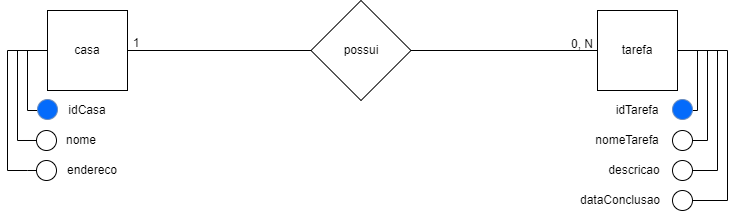

The diagram above was exported from draw.io. Its source (the exported page's mxGraphModel, read from the mxfile embedded in the PNG):
<mxGraphModel dx="1034" dy="420" grid="1" gridSize="10" guides="1" tooltips="1" connect="1" arrows="1" fold="1" page="1" pageScale="1" pageWidth="827" pageHeight="1169" math="0" shadow="0">
  <root>
    <mxCell id="0" />
    <mxCell id="1" parent="0" />
    <mxCell id="QcAqtllQTvN4zB2w6jDO-1" value="" style="whiteSpace=wrap;html=1;aspect=fixed;" parent="1" vertex="1">
      <mxGeometry x="100" y="110" width="80" height="80" as="geometry" />
    </mxCell>
    <mxCell id="QcAqtllQTvN4zB2w6jDO-2" value="" style="whiteSpace=wrap;html=1;aspect=fixed;" parent="1" vertex="1">
      <mxGeometry x="650" y="110" width="80" height="80" as="geometry" />
    </mxCell>
    <mxCell id="QcAqtllQTvN4zB2w6jDO-4" value="" style="rhombus;whiteSpace=wrap;html=1;" parent="1" vertex="1">
      <mxGeometry x="363.5" y="100" width="100" height="100" as="geometry" />
    </mxCell>
    <mxCell id="QcAqtllQTvN4zB2w6jDO-5" value="" style="endArrow=none;html=1;rounded=0;entryX=1;entryY=0.5;entryDx=0;entryDy=0;exitX=0;exitY=0.5;exitDx=0;exitDy=0;" parent="1" source="QcAqtllQTvN4zB2w6jDO-4" target="QcAqtllQTvN4zB2w6jDO-1" edge="1">
      <mxGeometry width="50" height="50" relative="1" as="geometry">
        <mxPoint x="360" y="150" as="sourcePoint" />
        <mxPoint x="440" y="110" as="targetPoint" />
      </mxGeometry>
    </mxCell>
    <mxCell id="QcAqtllQTvN4zB2w6jDO-6" value="" style="endArrow=none;html=1;rounded=0;entryX=1;entryY=0.5;entryDx=0;entryDy=0;exitX=0;exitY=0.5;exitDx=0;exitDy=0;" parent="1" source="QcAqtllQTvN4zB2w6jDO-2" target="QcAqtllQTvN4zB2w6jDO-4" edge="1">
      <mxGeometry width="50" height="50" relative="1" as="geometry">
        <mxPoint x="390" y="160" as="sourcePoint" />
        <mxPoint x="440" y="110" as="targetPoint" />
      </mxGeometry>
    </mxCell>
    <mxCell id="QcAqtllQTvN4zB2w6jDO-7" value="casa" style="text;html=1;align=center;verticalAlign=middle;whiteSpace=wrap;rounded=0;" parent="1" vertex="1">
      <mxGeometry x="110" y="135" width="60" height="30" as="geometry" />
    </mxCell>
    <mxCell id="QcAqtllQTvN4zB2w6jDO-8" value="possui" style="text;html=1;align=center;verticalAlign=middle;whiteSpace=wrap;rounded=0;" parent="1" vertex="1">
      <mxGeometry x="384" y="135" width="60" height="30" as="geometry" />
    </mxCell>
    <mxCell id="QcAqtllQTvN4zB2w6jDO-9" value="tarefa" style="text;html=1;align=center;verticalAlign=middle;whiteSpace=wrap;rounded=0;" parent="1" vertex="1">
      <mxGeometry x="660" y="135" width="60" height="30" as="geometry" />
    </mxCell>
    <mxCell id="QcAqtllQTvN4zB2w6jDO-13" value="" style="endArrow=none;html=1;rounded=0;exitX=0;exitY=0.5;exitDx=0;exitDy=0;" parent="1" source="QcAqtllQTvN4zB2w6jDO-1" edge="1">
      <mxGeometry width="50" height="50" relative="1" as="geometry">
        <mxPoint x="390" y="160" as="sourcePoint" />
        <mxPoint x="60" y="150" as="targetPoint" />
      </mxGeometry>
    </mxCell>
    <mxCell id="QcAqtllQTvN4zB2w6jDO-14" value="" style="endArrow=classic;html=1;rounded=0;entryX=0;entryY=0.5;entryDx=0;entryDy=0;" parent="1" target="QcAqtllQTvN4zB2w6jDO-15" edge="1">
      <mxGeometry width="50" height="50" relative="1" as="geometry">
        <mxPoint x="80" y="150" as="sourcePoint" />
        <mxPoint x="110" y="205" as="targetPoint" />
        <Array as="points">
          <mxPoint x="80" y="210" />
          <mxPoint x="100" y="210" />
        </Array>
      </mxGeometry>
    </mxCell>
    <mxCell id="QcAqtllQTvN4zB2w6jDO-15" value="idCasa" style="text;html=1;align=center;verticalAlign=middle;whiteSpace=wrap;rounded=0;" parent="1" vertex="1">
      <mxGeometry x="110" y="200" width="60" height="20" as="geometry" />
    </mxCell>
    <mxCell id="QcAqtllQTvN4zB2w6jDO-17" value="" style="endArrow=classic;html=1;rounded=0;entryX=0;entryY=0.333;entryDx=0;entryDy=0;entryPerimeter=0;" parent="1" edge="1">
      <mxGeometry width="50" height="50" relative="1" as="geometry">
        <mxPoint x="70" y="150" as="sourcePoint" />
        <mxPoint x="110" y="239.99" as="targetPoint" />
        <Array as="points">
          <mxPoint x="70" y="240" />
        </Array>
      </mxGeometry>
    </mxCell>
    <mxCell id="QcAqtllQTvN4zB2w6jDO-19" value="endereco" style="text;html=1;align=center;verticalAlign=middle;whiteSpace=wrap;rounded=0;" parent="1" vertex="1">
      <mxGeometry x="120" y="260" width="50" height="20" as="geometry" />
    </mxCell>
    <mxCell id="QcAqtllQTvN4zB2w6jDO-20" value="" style="endArrow=none;html=1;rounded=0;entryX=1;entryY=0.5;entryDx=0;entryDy=0;" parent="1" target="QcAqtllQTvN4zB2w6jDO-2" edge="1">
      <mxGeometry width="50" height="50" relative="1" as="geometry">
        <mxPoint x="780" y="150" as="sourcePoint" />
        <mxPoint x="410" y="150" as="targetPoint" />
      </mxGeometry>
    </mxCell>
    <mxCell id="QcAqtllQTvN4zB2w6jDO-21" value="idTarefa" style="text;html=1;align=center;verticalAlign=middle;whiteSpace=wrap;rounded=0;" parent="1" vertex="1">
      <mxGeometry x="660" y="200" width="60" height="20" as="geometry" />
    </mxCell>
    <mxCell id="QcAqtllQTvN4zB2w6jDO-22" value="" style="endArrow=classic;html=1;rounded=0;" parent="1" edge="1">
      <mxGeometry width="50" height="50" relative="1" as="geometry">
        <mxPoint x="750" y="150" as="sourcePoint" />
        <mxPoint x="730" y="210" as="targetPoint" />
        <Array as="points">
          <mxPoint x="750" y="210" />
        </Array>
      </mxGeometry>
    </mxCell>
    <mxCell id="QcAqtllQTvN4zB2w6jDO-23" value="descricao" style="text;html=1;align=center;verticalAlign=middle;whiteSpace=wrap;rounded=0;" parent="1" vertex="1">
      <mxGeometry x="657" y="255" width="60" height="30" as="geometry" />
    </mxCell>
    <mxCell id="QcAqtllQTvN4zB2w6jDO-24" value="" style="endArrow=classic;html=1;rounded=0;" parent="1" edge="1">
      <mxGeometry width="50" height="50" relative="1" as="geometry">
        <mxPoint x="760" y="150" as="sourcePoint" />
        <mxPoint x="730" y="240" as="targetPoint" />
        <Array as="points">
          <mxPoint x="760" y="240" />
        </Array>
      </mxGeometry>
    </mxCell>
    <mxCell id="QcAqtllQTvN4zB2w6jDO-25" value="dataConclusao" style="text;html=1;align=center;verticalAlign=middle;whiteSpace=wrap;rounded=0;" parent="1" vertex="1">
      <mxGeometry x="593" y="285" width="160" height="30" as="geometry" />
    </mxCell>
    <mxCell id="QcAqtllQTvN4zB2w6jDO-26" value="" style="endArrow=classic;html=1;rounded=0;" parent="1" edge="1">
      <mxGeometry width="50" height="50" relative="1" as="geometry">
        <mxPoint x="770" y="150" as="sourcePoint" />
        <mxPoint x="730" y="270" as="targetPoint" />
        <Array as="points">
          <mxPoint x="770" y="270" />
        </Array>
      </mxGeometry>
    </mxCell>
    <mxCell id="QcAqtllQTvN4zB2w6jDO-27" value="" style="endArrow=classic;html=1;rounded=0;entryX=0;entryY=0.333;entryDx=0;entryDy=0;entryPerimeter=0;" parent="1" edge="1">
      <mxGeometry width="50" height="50" relative="1" as="geometry">
        <mxPoint x="60" y="150" as="sourcePoint" />
        <mxPoint x="110" y="269.99" as="targetPoint" />
        <Array as="points">
          <mxPoint x="60" y="270" />
          <mxPoint x="80" y="270" />
        </Array>
      </mxGeometry>
    </mxCell>
    <mxCell id="QcAqtllQTvN4zB2w6jDO-28" value="nome" style="text;html=1;align=center;verticalAlign=middle;whiteSpace=wrap;rounded=0;" parent="1" vertex="1">
      <mxGeometry x="104" y="225" width="60" height="30" as="geometry" />
    </mxCell>
    <mxCell id="QcAqtllQTvN4zB2w6jDO-29" value="nomeTarefa" style="text;html=1;align=center;verticalAlign=middle;whiteSpace=wrap;rounded=0;" parent="1" vertex="1">
      <mxGeometry x="650" y="225" width="60" height="30" as="geometry" />
    </mxCell>
    <mxCell id="QcAqtllQTvN4zB2w6jDO-30" value="" style="endArrow=classic;html=1;rounded=0;" parent="1" edge="1">
      <mxGeometry width="50" height="50" relative="1" as="geometry">
        <mxPoint x="780" y="150" as="sourcePoint" />
        <mxPoint x="730" y="300" as="targetPoint" />
        <Array as="points">
          <mxPoint x="780" y="300" />
        </Array>
      </mxGeometry>
    </mxCell>
    <mxCell id="m9yXo9af4Tr2LTUfeng_-1" value="" style="ellipse;whiteSpace=wrap;html=1;aspect=fixed;" vertex="1" parent="1">
      <mxGeometry x="89" y="260" width="20" height="20" as="geometry" />
    </mxCell>
    <mxCell id="m9yXo9af4Tr2LTUfeng_-3" value="" style="ellipse;whiteSpace=wrap;html=1;aspect=fixed;" vertex="1" parent="1">
      <mxGeometry x="89" y="230" width="20" height="20" as="geometry" />
    </mxCell>
    <mxCell id="m9yXo9af4Tr2LTUfeng_-4" value="" style="ellipse;whiteSpace=wrap;html=1;aspect=fixed;fillColor=#046bfb;strokeColor=#6c8ebf;" vertex="1" parent="1">
      <mxGeometry x="90" y="199" width="20" height="20" as="geometry" />
    </mxCell>
    <mxCell id="m9yXo9af4Tr2LTUfeng_-6" value="" style="ellipse;whiteSpace=wrap;html=1;aspect=fixed;fillColor=#046bfb;strokeColor=#6c8ebf;" vertex="1" parent="1">
      <mxGeometry x="725" y="199" width="20" height="20" as="geometry" />
    </mxCell>
    <mxCell id="m9yXo9af4Tr2LTUfeng_-7" value="" style="ellipse;whiteSpace=wrap;html=1;aspect=fixed;" vertex="1" parent="1">
      <mxGeometry x="725" y="230" width="20" height="20" as="geometry" />
    </mxCell>
    <mxCell id="m9yXo9af4Tr2LTUfeng_-8" value="" style="ellipse;whiteSpace=wrap;html=1;aspect=fixed;" vertex="1" parent="1">
      <mxGeometry x="725" y="260" width="20" height="20" as="geometry" />
    </mxCell>
    <mxCell id="m9yXo9af4Tr2LTUfeng_-9" value="" style="ellipse;whiteSpace=wrap;html=1;aspect=fixed;" vertex="1" parent="1">
      <mxGeometry x="725" y="290" width="20" height="20" as="geometry" />
    </mxCell>
    <mxCell id="m9yXo9af4Tr2LTUfeng_-10" value="1" style="text;html=1;align=center;verticalAlign=middle;whiteSpace=wrap;rounded=0;" vertex="1" parent="1">
      <mxGeometry x="159" y="128" width="60" height="30" as="geometry" />
    </mxCell>
    <mxCell id="m9yXo9af4Tr2LTUfeng_-12" value="0, N" style="text;html=1;align=center;verticalAlign=middle;whiteSpace=wrap;rounded=0;" vertex="1" parent="1">
      <mxGeometry x="605" y="129" width="60" height="30" as="geometry" />
    </mxCell>
  </root>
</mxGraphModel>